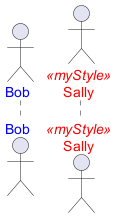

The diagram above was rendered by PlantUML. Its source (embedded in the PNG):
@startuml
' style enclosure declaration
<style>
    ' scope to sequenceDiagram elements
    sequenceDiagram {

      ' scope to actor element types
      actor {
        FontColor Blue
      }

     ' define a new style, using CSS class syntax
     .myStyle {
        FontColor Red
     }

}
</style>

' printed in blue
actor Bob
' this will now be printed in Red
actor Sally <<myStyle>>
@enduml